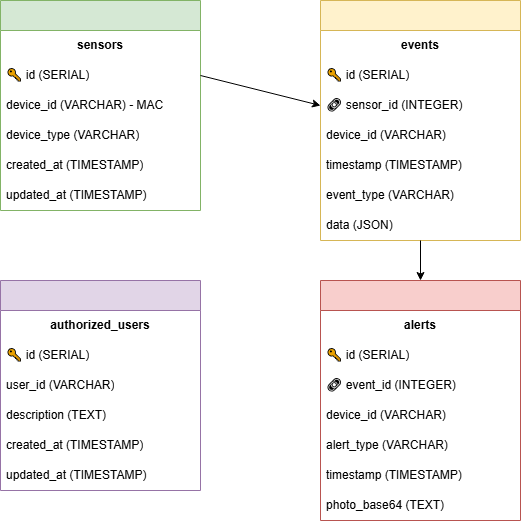

The diagram above was exported from draw.io. Its source (the exported page's mxGraphModel, read from the mxfile embedded in the PNG):
<mxGraphModel dx="1426" dy="757" grid="1" gridSize="10" guides="1" tooltips="1" connect="1" arrows="1" fold="1" page="1" pageScale="1" pageWidth="850" pageHeight="1100" math="0" shadow="0">
  <root>
    <mxCell id="0" />
    <mxCell id="1" parent="0" />
    <mxCell id="MiJCqT4ZTG3PvieHPMQv-74" value="" style="swimlane;fontStyle=0;childLayout=stackLayout;horizontal=1;startSize=30;horizontalStack=0;resizeParent=1;resizeParentMax=0;resizeLast=0;collapsible=1;marginBottom=0;whiteSpace=wrap;html=1;fillColor=#d5e8d4;strokeColor=#82b366;" vertex="1" parent="1">
      <mxGeometry x="80" y="120" width="200" height="210" as="geometry" />
    </mxCell>
    <mxCell id="MiJCqT4ZTG3PvieHPMQv-75" value="sensors" style="text;strokeColor=none;fillColor=none;align=center;verticalAlign=middle;spacingLeft=4;spacingRight=4;overflow=hidden;points=[[0,0.5],[1,0.5]];portConstraint=eastwest;rotatable=0;whiteSpace=wrap;html=1;fontStyle=1;" vertex="1" parent="MiJCqT4ZTG3PvieHPMQv-74">
      <mxGeometry y="30" width="200" height="30" as="geometry" />
    </mxCell>
    <mxCell id="MiJCqT4ZTG3PvieHPMQv-76" value="🔑 id (SERIAL)" style="text;strokeColor=none;fillColor=none;align=left;verticalAlign=middle;spacingLeft=4;spacingRight=4;overflow=hidden;points=[[0,0.5],[1,0.5]];portConstraint=eastwest;rotatable=0;whiteSpace=wrap;html=1;" vertex="1" parent="MiJCqT4ZTG3PvieHPMQv-74">
      <mxGeometry y="60" width="200" height="30" as="geometry" />
    </mxCell>
    <mxCell id="MiJCqT4ZTG3PvieHPMQv-77" value="device_id (VARCHAR) - MAC" style="text;strokeColor=none;fillColor=none;align=left;verticalAlign=middle;spacingLeft=4;spacingRight=4;overflow=hidden;points=[[0,0.5],[1,0.5]];portConstraint=eastwest;rotatable=0;whiteSpace=wrap;html=1;" vertex="1" parent="MiJCqT4ZTG3PvieHPMQv-74">
      <mxGeometry y="90" width="200" height="30" as="geometry" />
    </mxCell>
    <mxCell id="MiJCqT4ZTG3PvieHPMQv-78" value="device_type (VARCHAR)" style="text;strokeColor=none;fillColor=none;align=left;verticalAlign=middle;spacingLeft=4;spacingRight=4;overflow=hidden;points=[[0,0.5],[1,0.5]];portConstraint=eastwest;rotatable=0;whiteSpace=wrap;html=1;" vertex="1" parent="MiJCqT4ZTG3PvieHPMQv-74">
      <mxGeometry y="120" width="200" height="30" as="geometry" />
    </mxCell>
    <mxCell id="MiJCqT4ZTG3PvieHPMQv-79" value="created_at (TIMESTAMP)" style="text;strokeColor=none;fillColor=none;align=left;verticalAlign=middle;spacingLeft=4;spacingRight=4;overflow=hidden;points=[[0,0.5],[1,0.5]];portConstraint=eastwest;rotatable=0;whiteSpace=wrap;html=1;" vertex="1" parent="MiJCqT4ZTG3PvieHPMQv-74">
      <mxGeometry y="150" width="200" height="30" as="geometry" />
    </mxCell>
    <mxCell id="MiJCqT4ZTG3PvieHPMQv-80" value="updated_at (TIMESTAMP)" style="text;strokeColor=none;fillColor=none;align=left;verticalAlign=middle;spacingLeft=4;spacingRight=4;overflow=hidden;points=[[0,0.5],[1,0.5]];portConstraint=eastwest;rotatable=0;whiteSpace=wrap;html=1;" vertex="1" parent="MiJCqT4ZTG3PvieHPMQv-74">
      <mxGeometry y="180" width="200" height="30" as="geometry" />
    </mxCell>
    <mxCell id="MiJCqT4ZTG3PvieHPMQv-81" value="" style="swimlane;fontStyle=0;childLayout=stackLayout;horizontal=1;startSize=30;horizontalStack=0;resizeParent=1;resizeParentMax=0;resizeLast=0;collapsible=1;marginBottom=0;whiteSpace=wrap;html=1;fillColor=#fff2cc;strokeColor=#d6b656;" vertex="1" parent="1">
      <mxGeometry x="400" y="120" width="200" height="240" as="geometry" />
    </mxCell>
    <mxCell id="MiJCqT4ZTG3PvieHPMQv-82" value="events" style="text;strokeColor=none;fillColor=none;align=center;verticalAlign=middle;spacingLeft=4;spacingRight=4;overflow=hidden;points=[[0,0.5],[1,0.5]];portConstraint=eastwest;rotatable=0;whiteSpace=wrap;html=1;fontStyle=1;" vertex="1" parent="MiJCqT4ZTG3PvieHPMQv-81">
      <mxGeometry y="30" width="200" height="30" as="geometry" />
    </mxCell>
    <mxCell id="MiJCqT4ZTG3PvieHPMQv-83" value="🔑 id (SERIAL)" style="text;strokeColor=none;fillColor=none;align=left;verticalAlign=middle;spacingLeft=4;spacingRight=4;overflow=hidden;points=[[0,0.5],[1,0.5]];portConstraint=eastwest;rotatable=0;whiteSpace=wrap;html=1;" vertex="1" parent="MiJCqT4ZTG3PvieHPMQv-81">
      <mxGeometry y="60" width="200" height="30" as="geometry" />
    </mxCell>
    <mxCell id="MiJCqT4ZTG3PvieHPMQv-84" value="🔗 sensor_id (INTEGER)" style="text;strokeColor=none;fillColor=none;align=left;verticalAlign=middle;spacingLeft=4;spacingRight=4;overflow=hidden;points=[[0,0.5],[1,0.5]];portConstraint=eastwest;rotatable=0;whiteSpace=wrap;html=1;" vertex="1" parent="MiJCqT4ZTG3PvieHPMQv-81">
      <mxGeometry y="90" width="200" height="30" as="geometry" />
    </mxCell>
    <mxCell id="MiJCqT4ZTG3PvieHPMQv-85" value="device_id (VARCHAR)" style="text;strokeColor=none;fillColor=none;align=left;verticalAlign=middle;spacingLeft=4;spacingRight=4;overflow=hidden;points=[[0,0.5],[1,0.5]];portConstraint=eastwest;rotatable=0;whiteSpace=wrap;html=1;" vertex="1" parent="MiJCqT4ZTG3PvieHPMQv-81">
      <mxGeometry y="120" width="200" height="30" as="geometry" />
    </mxCell>
    <mxCell id="MiJCqT4ZTG3PvieHPMQv-86" value="timestamp (TIMESTAMP)" style="text;strokeColor=none;fillColor=none;align=left;verticalAlign=middle;spacingLeft=4;spacingRight=4;overflow=hidden;points=[[0,0.5],[1,0.5]];portConstraint=eastwest;rotatable=0;whiteSpace=wrap;html=1;" vertex="1" parent="MiJCqT4ZTG3PvieHPMQv-81">
      <mxGeometry y="150" width="200" height="30" as="geometry" />
    </mxCell>
    <mxCell id="MiJCqT4ZTG3PvieHPMQv-87" value="event_type (VARCHAR)" style="text;strokeColor=none;fillColor=none;align=left;verticalAlign=middle;spacingLeft=4;spacingRight=4;overflow=hidden;points=[[0,0.5],[1,0.5]];portConstraint=eastwest;rotatable=0;whiteSpace=wrap;html=1;" vertex="1" parent="MiJCqT4ZTG3PvieHPMQv-81">
      <mxGeometry y="180" width="200" height="30" as="geometry" />
    </mxCell>
    <mxCell id="MiJCqT4ZTG3PvieHPMQv-88" value="data (JSON)" style="text;strokeColor=none;fillColor=none;align=left;verticalAlign=middle;spacingLeft=4;spacingRight=4;overflow=hidden;points=[[0,0.5],[1,0.5]];portConstraint=eastwest;rotatable=0;whiteSpace=wrap;html=1;" vertex="1" parent="MiJCqT4ZTG3PvieHPMQv-81">
      <mxGeometry y="210" width="200" height="30" as="geometry" />
    </mxCell>
    <mxCell id="MiJCqT4ZTG3PvieHPMQv-89" value="" style="swimlane;fontStyle=0;childLayout=stackLayout;horizontal=1;startSize=30;horizontalStack=0;resizeParent=1;resizeParentMax=0;resizeLast=0;collapsible=1;marginBottom=0;whiteSpace=wrap;html=1;fillColor=#f8cecc;strokeColor=#b85450;" vertex="1" parent="1">
      <mxGeometry x="400" y="400" width="200" height="240" as="geometry" />
    </mxCell>
    <mxCell id="MiJCqT4ZTG3PvieHPMQv-90" value="alerts" style="text;strokeColor=none;fillColor=none;align=center;verticalAlign=middle;spacingLeft=4;spacingRight=4;overflow=hidden;points=[[0,0.5],[1,0.5]];portConstraint=eastwest;rotatable=0;whiteSpace=wrap;html=1;fontStyle=1;" vertex="1" parent="MiJCqT4ZTG3PvieHPMQv-89">
      <mxGeometry y="30" width="200" height="30" as="geometry" />
    </mxCell>
    <mxCell id="MiJCqT4ZTG3PvieHPMQv-91" value="🔑 id (SERIAL)" style="text;strokeColor=none;fillColor=none;align=left;verticalAlign=middle;spacingLeft=4;spacingRight=4;overflow=hidden;points=[[0,0.5],[1,0.5]];portConstraint=eastwest;rotatable=0;whiteSpace=wrap;html=1;" vertex="1" parent="MiJCqT4ZTG3PvieHPMQv-89">
      <mxGeometry y="60" width="200" height="30" as="geometry" />
    </mxCell>
    <mxCell id="MiJCqT4ZTG3PvieHPMQv-92" value="🔗 event_id (INTEGER)" style="text;strokeColor=none;fillColor=none;align=left;verticalAlign=middle;spacingLeft=4;spacingRight=4;overflow=hidden;points=[[0,0.5],[1,0.5]];portConstraint=eastwest;rotatable=0;whiteSpace=wrap;html=1;" vertex="1" parent="MiJCqT4ZTG3PvieHPMQv-89">
      <mxGeometry y="90" width="200" height="30" as="geometry" />
    </mxCell>
    <mxCell id="MiJCqT4ZTG3PvieHPMQv-93" value="device_id (VARCHAR)" style="text;strokeColor=none;fillColor=none;align=left;verticalAlign=middle;spacingLeft=4;spacingRight=4;overflow=hidden;points=[[0,0.5],[1,0.5]];portConstraint=eastwest;rotatable=0;whiteSpace=wrap;html=1;" vertex="1" parent="MiJCqT4ZTG3PvieHPMQv-89">
      <mxGeometry y="120" width="200" height="30" as="geometry" />
    </mxCell>
    <mxCell id="MiJCqT4ZTG3PvieHPMQv-94" value="alert_type (VARCHAR)" style="text;strokeColor=none;fillColor=none;align=left;verticalAlign=middle;spacingLeft=4;spacingRight=4;overflow=hidden;points=[[0,0.5],[1,0.5]];portConstraint=eastwest;rotatable=0;whiteSpace=wrap;html=1;" vertex="1" parent="MiJCqT4ZTG3PvieHPMQv-89">
      <mxGeometry y="150" width="200" height="30" as="geometry" />
    </mxCell>
    <mxCell id="MiJCqT4ZTG3PvieHPMQv-95" value="timestamp (TIMESTAMP)" style="text;strokeColor=none;fillColor=none;align=left;verticalAlign=middle;spacingLeft=4;spacingRight=4;overflow=hidden;points=[[0,0.5],[1,0.5]];portConstraint=eastwest;rotatable=0;whiteSpace=wrap;html=1;" vertex="1" parent="MiJCqT4ZTG3PvieHPMQv-89">
      <mxGeometry y="180" width="200" height="30" as="geometry" />
    </mxCell>
    <mxCell id="MiJCqT4ZTG3PvieHPMQv-96" value="photo_base64 (TEXT)" style="text;strokeColor=none;fillColor=none;align=left;verticalAlign=middle;spacingLeft=4;spacingRight=4;overflow=hidden;points=[[0,0.5],[1,0.5]];portConstraint=eastwest;rotatable=0;whiteSpace=wrap;html=1;" vertex="1" parent="MiJCqT4ZTG3PvieHPMQv-89">
      <mxGeometry y="210" width="200" height="30" as="geometry" />
    </mxCell>
    <mxCell id="MiJCqT4ZTG3PvieHPMQv-97" value="" style="swimlane;fontStyle=0;childLayout=stackLayout;horizontal=1;startSize=30;horizontalStack=0;resizeParent=1;resizeParentMax=0;resizeLast=0;collapsible=1;marginBottom=0;whiteSpace=wrap;html=1;fillColor=#e1d5e7;strokeColor=#9673a6;" vertex="1" parent="1">
      <mxGeometry x="80" y="400" width="200" height="210" as="geometry" />
    </mxCell>
    <mxCell id="MiJCqT4ZTG3PvieHPMQv-98" value="authorized_users" style="text;strokeColor=none;fillColor=none;align=center;verticalAlign=middle;spacingLeft=4;spacingRight=4;overflow=hidden;points=[[0,0.5],[1,0.5]];portConstraint=eastwest;rotatable=0;whiteSpace=wrap;html=1;fontStyle=1;" vertex="1" parent="MiJCqT4ZTG3PvieHPMQv-97">
      <mxGeometry y="30" width="200" height="30" as="geometry" />
    </mxCell>
    <mxCell id="MiJCqT4ZTG3PvieHPMQv-99" value="🔑 id (SERIAL)" style="text;strokeColor=none;fillColor=none;align=left;verticalAlign=middle;spacingLeft=4;spacingRight=4;overflow=hidden;points=[[0,0.5],[1,0.5]];portConstraint=eastwest;rotatable=0;whiteSpace=wrap;html=1;" vertex="1" parent="MiJCqT4ZTG3PvieHPMQv-97">
      <mxGeometry y="60" width="200" height="30" as="geometry" />
    </mxCell>
    <mxCell id="MiJCqT4ZTG3PvieHPMQv-100" value="user_id (VARCHAR)" style="text;strokeColor=none;fillColor=none;align=left;verticalAlign=middle;spacingLeft=4;spacingRight=4;overflow=hidden;points=[[0,0.5],[1,0.5]];portConstraint=eastwest;rotatable=0;whiteSpace=wrap;html=1;" vertex="1" parent="MiJCqT4ZTG3PvieHPMQv-97">
      <mxGeometry y="90" width="200" height="30" as="geometry" />
    </mxCell>
    <mxCell id="MiJCqT4ZTG3PvieHPMQv-101" value="description (TEXT)" style="text;strokeColor=none;fillColor=none;align=left;verticalAlign=middle;spacingLeft=4;spacingRight=4;overflow=hidden;points=[[0,0.5],[1,0.5]];portConstraint=eastwest;rotatable=0;whiteSpace=wrap;html=1;" vertex="1" parent="MiJCqT4ZTG3PvieHPMQv-97">
      <mxGeometry y="120" width="200" height="30" as="geometry" />
    </mxCell>
    <mxCell id="MiJCqT4ZTG3PvieHPMQv-102" value="created_at (TIMESTAMP)" style="text;strokeColor=none;fillColor=none;align=left;verticalAlign=middle;spacingLeft=4;spacingRight=4;overflow=hidden;points=[[0,0.5],[1,0.5]];portConstraint=eastwest;rotatable=0;whiteSpace=wrap;html=1;" vertex="1" parent="MiJCqT4ZTG3PvieHPMQv-97">
      <mxGeometry y="150" width="200" height="30" as="geometry" />
    </mxCell>
    <mxCell id="MiJCqT4ZTG3PvieHPMQv-103" value="updated_at (TIMESTAMP)" style="text;strokeColor=none;fillColor=none;align=left;verticalAlign=middle;spacingLeft=4;spacingRight=4;overflow=hidden;points=[[0,0.5],[1,0.5]];portConstraint=eastwest;rotatable=0;whiteSpace=wrap;html=1;" vertex="1" parent="MiJCqT4ZTG3PvieHPMQv-97">
      <mxGeometry y="180" width="200" height="30" as="geometry" />
    </mxCell>
    <mxCell id="MiJCqT4ZTG3PvieHPMQv-104" value="" style="endArrow=classic;html=1;rounded=0;exitX=1;exitY=0.5;exitDx=0;exitDy=0;entryX=0;entryY=0.5;entryDx=0;entryDy=0;" edge="1" parent="1" source="MiJCqT4ZTG3PvieHPMQv-76" target="MiJCqT4ZTG3PvieHPMQv-84">
      <mxGeometry width="50" height="50" relative="1" as="geometry">
        <mxPoint x="390" y="320" as="sourcePoint" />
        <mxPoint x="440" y="270" as="targetPoint" />
      </mxGeometry>
    </mxCell>
    <mxCell id="MiJCqT4ZTG3PvieHPMQv-105" value="" style="endArrow=classic;html=1;rounded=0;exitX=0.5;exitY=1;exitDx=0;exitDy=0;entryX=0.5;entryY=0;entryDx=0;entryDy=0;" edge="1" parent="1" source="MiJCqT4ZTG3PvieHPMQv-81" target="MiJCqT4ZTG3PvieHPMQv-89">
      <mxGeometry width="50" height="50" relative="1" as="geometry">
        <mxPoint x="390" y="320" as="sourcePoint" />
        <mxPoint x="440" y="270" as="targetPoint" />
      </mxGeometry>
    </mxCell>
  </root>
</mxGraphModel>